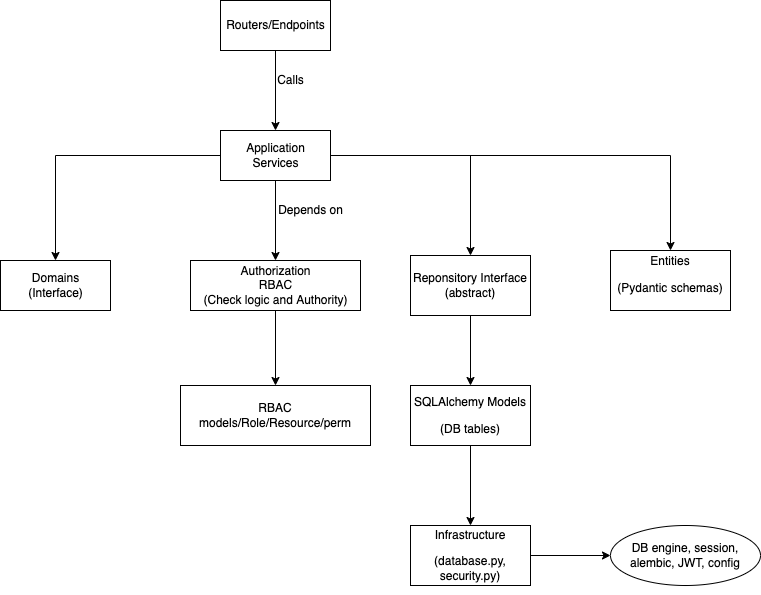

The diagram above was exported from draw.io. Its source (the exported page's mxGraphModel, read from the mxfile embedded in the PNG):
<mxGraphModel dx="1186" dy="672" grid="1" gridSize="10" guides="1" tooltips="1" connect="1" arrows="1" fold="1" page="1" pageScale="1" pageWidth="1390" pageHeight="980" math="0" shadow="0">
  <root>
    <mxCell id="0" />
    <mxCell id="1" parent="0" />
    <mxCell id="cGJ_7kHWqLveTKUkHfG_-3" value="" style="edgeStyle=orthogonalEdgeStyle;rounded=0;orthogonalLoop=1;jettySize=auto;html=1;" edge="1" parent="1" source="cGJ_7kHWqLveTKUkHfG_-1" target="cGJ_7kHWqLveTKUkHfG_-2">
      <mxGeometry relative="1" as="geometry" />
    </mxCell>
    <mxCell id="cGJ_7kHWqLveTKUkHfG_-1" value="Routers/Endpoints" style="html=1;" vertex="1" parent="1">
      <mxGeometry x="430" y="20" width="110" height="50" as="geometry" />
    </mxCell>
    <mxCell id="cGJ_7kHWqLveTKUkHfG_-5" value="" style="edgeStyle=orthogonalEdgeStyle;rounded=0;orthogonalLoop=1;jettySize=auto;html=1;" edge="1" parent="1" source="cGJ_7kHWqLveTKUkHfG_-2" target="cGJ_7kHWqLveTKUkHfG_-4">
      <mxGeometry relative="1" as="geometry" />
    </mxCell>
    <mxCell id="cGJ_7kHWqLveTKUkHfG_-7" value="" style="edgeStyle=orthogonalEdgeStyle;rounded=0;orthogonalLoop=1;jettySize=auto;html=1;" edge="1" parent="1" source="cGJ_7kHWqLveTKUkHfG_-2" target="cGJ_7kHWqLveTKUkHfG_-6">
      <mxGeometry relative="1" as="geometry" />
    </mxCell>
    <mxCell id="cGJ_7kHWqLveTKUkHfG_-9" value="" style="edgeStyle=orthogonalEdgeStyle;rounded=0;orthogonalLoop=1;jettySize=auto;html=1;" edge="1" parent="1" source="cGJ_7kHWqLveTKUkHfG_-2" target="cGJ_7kHWqLveTKUkHfG_-8">
      <mxGeometry relative="1" as="geometry" />
    </mxCell>
    <mxCell id="cGJ_7kHWqLveTKUkHfG_-13" value="" style="edgeStyle=orthogonalEdgeStyle;rounded=0;orthogonalLoop=1;jettySize=auto;html=1;" edge="1" parent="1" source="cGJ_7kHWqLveTKUkHfG_-2" target="cGJ_7kHWqLveTKUkHfG_-12">
      <mxGeometry relative="1" as="geometry" />
    </mxCell>
    <mxCell id="cGJ_7kHWqLveTKUkHfG_-2" value="Application&lt;br&gt;Services" style="html=1;" vertex="1" parent="1">
      <mxGeometry x="430" y="150" width="110" height="50" as="geometry" />
    </mxCell>
    <mxCell id="cGJ_7kHWqLveTKUkHfG_-4" value="Domains&lt;br&gt;(Interface)" style="html=1;" vertex="1" parent="1">
      <mxGeometry x="210" y="280" width="110" height="50" as="geometry" />
    </mxCell>
    <mxCell id="cGJ_7kHWqLveTKUkHfG_-15" value="" style="edgeStyle=orthogonalEdgeStyle;rounded=0;orthogonalLoop=1;jettySize=auto;html=1;" edge="1" parent="1" source="cGJ_7kHWqLveTKUkHfG_-6" target="cGJ_7kHWqLveTKUkHfG_-14">
      <mxGeometry relative="1" as="geometry" />
    </mxCell>
    <mxCell id="cGJ_7kHWqLveTKUkHfG_-6" value="Authorization&lt;br&gt;RBAC&lt;br&gt;(Check logic and Authority)" style="html=1;" vertex="1" parent="1">
      <mxGeometry x="400" y="280" width="170" height="50" as="geometry" />
    </mxCell>
    <mxCell id="cGJ_7kHWqLveTKUkHfG_-17" value="" style="edgeStyle=orthogonalEdgeStyle;rounded=0;orthogonalLoop=1;jettySize=auto;html=1;" edge="1" parent="1" source="cGJ_7kHWqLveTKUkHfG_-8" target="cGJ_7kHWqLveTKUkHfG_-16">
      <mxGeometry relative="1" as="geometry" />
    </mxCell>
    <mxCell id="cGJ_7kHWqLveTKUkHfG_-8" value="Reponsitory Interface&lt;br&gt;(abstract)" style="whiteSpace=wrap;html=1;" vertex="1" parent="1">
      <mxGeometry x="620" y="275" width="120" height="60" as="geometry" />
    </mxCell>
    <mxCell id="cGJ_7kHWqLveTKUkHfG_-10" value="Calls" style="text;html=1;align=center;verticalAlign=middle;resizable=0;points=[];autosize=1;strokeColor=none;fillColor=none;" vertex="1" parent="1">
      <mxGeometry x="480" y="90" width="40" height="20" as="geometry" />
    </mxCell>
    <mxCell id="cGJ_7kHWqLveTKUkHfG_-11" value="Depends on" style="text;html=1;align=center;verticalAlign=middle;resizable=0;points=[];autosize=1;strokeColor=none;fillColor=none;" vertex="1" parent="1">
      <mxGeometry x="480" y="220" width="80" height="20" as="geometry" />
    </mxCell>
    <mxCell id="cGJ_7kHWqLveTKUkHfG_-12" value="Entities&lt;br&gt;&lt;p dir=&quot;auto&quot;&gt;(Pydantic schemas)&lt;/p&gt;" style="whiteSpace=wrap;html=1;" vertex="1" parent="1">
      <mxGeometry x="820" y="270" width="120" height="60" as="geometry" />
    </mxCell>
    <mxCell id="cGJ_7kHWqLveTKUkHfG_-14" value="RBAC models/Role/Resource/perm" style="whiteSpace=wrap;html=1;" vertex="1" parent="1">
      <mxGeometry x="390" y="405" width="190" height="60" as="geometry" />
    </mxCell>
    <mxCell id="cGJ_7kHWqLveTKUkHfG_-19" value="" style="edgeStyle=orthogonalEdgeStyle;rounded=0;orthogonalLoop=1;jettySize=auto;html=1;" edge="1" parent="1" source="cGJ_7kHWqLveTKUkHfG_-16" target="cGJ_7kHWqLveTKUkHfG_-18">
      <mxGeometry relative="1" as="geometry" />
    </mxCell>
    <mxCell id="cGJ_7kHWqLveTKUkHfG_-16" value="&lt;p dir=&quot;auto&quot;&gt;SQLAlchemy Models&lt;/p&gt;&lt;p dir=&quot;auto&quot;&gt;(DB tables)&lt;/p&gt;" style="whiteSpace=wrap;html=1;" vertex="1" parent="1">
      <mxGeometry x="620" y="405" width="120" height="60" as="geometry" />
    </mxCell>
    <mxCell id="cGJ_7kHWqLveTKUkHfG_-21" value="" style="edgeStyle=orthogonalEdgeStyle;rounded=0;orthogonalLoop=1;jettySize=auto;html=1;" edge="1" parent="1" source="cGJ_7kHWqLveTKUkHfG_-18" target="cGJ_7kHWqLveTKUkHfG_-20">
      <mxGeometry relative="1" as="geometry" />
    </mxCell>
    <mxCell id="cGJ_7kHWqLveTKUkHfG_-18" value="&lt;p dir=&quot;auto&quot;&gt;Infrastructure&lt;/p&gt;&lt;p dir=&quot;auto&quot;&gt;(database.py, security.py)&lt;/p&gt;" style="whiteSpace=wrap;html=1;" vertex="1" parent="1">
      <mxGeometry x="620" y="545" width="120" height="60" as="geometry" />
    </mxCell>
    <mxCell id="cGJ_7kHWqLveTKUkHfG_-20" value="&lt;p dir=&quot;auto&quot;&gt;DB engine, session, alembic, JWT, config&lt;/p&gt;" style="ellipse;whiteSpace=wrap;html=1;" vertex="1" parent="1">
      <mxGeometry x="820" y="545" width="150" height="60" as="geometry" />
    </mxCell>
  </root>
</mxGraphModel>